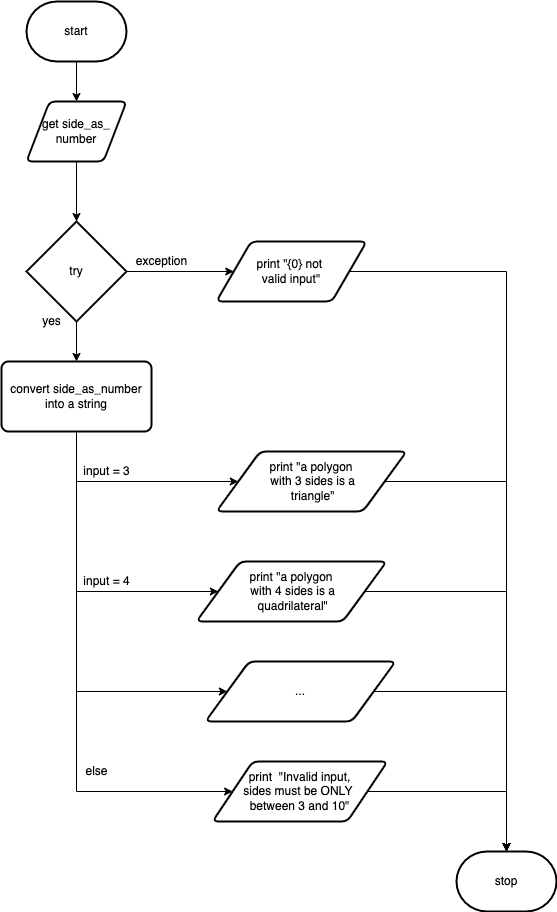

The diagram above was exported from draw.io. Its source (the exported page's mxGraphModel, read from the mxfile embedded in the PNG):
<mxGraphModel dx="627" dy="569" grid="1" gridSize="10" guides="1" tooltips="1" connect="1" arrows="1" fold="1" page="1" pageScale="1" pageWidth="827" pageHeight="1169" math="0" shadow="0">
  <root>
    <mxCell id="0" />
    <mxCell id="1" parent="0" />
    <mxCell id="8" style="edgeStyle=none;html=1;exitX=0.5;exitY=1;exitDx=0;exitDy=0;exitPerimeter=0;" parent="1" source="2" edge="1">
      <mxGeometry relative="1" as="geometry">
        <mxPoint x="190" y="150" as="targetPoint" />
      </mxGeometry>
    </mxCell>
    <mxCell id="2" value="start" style="strokeWidth=2;html=1;shape=mxgraph.flowchart.terminator;whiteSpace=wrap;" parent="1" vertex="1">
      <mxGeometry x="140" y="50" width="100" height="60" as="geometry" />
    </mxCell>
    <mxCell id="9" style="edgeStyle=none;html=1;exitX=0.5;exitY=1;exitDx=0;exitDy=0;" parent="1" source="28" target="5" edge="1">
      <mxGeometry relative="1" as="geometry">
        <mxPoint x="190" y="250" as="sourcePoint" />
      </mxGeometry>
    </mxCell>
    <mxCell id="18" style="edgeStyle=none;html=1;exitX=0.5;exitY=1;exitDx=0;exitDy=0;entryX=0;entryY=0.5;entryDx=0;entryDy=0;rounded=0;" parent="1" source="4" target="12" edge="1">
      <mxGeometry relative="1" as="geometry">
        <Array as="points">
          <mxPoint x="190" y="530" />
        </Array>
      </mxGeometry>
    </mxCell>
    <mxCell id="19" style="edgeStyle=none;rounded=0;html=1;exitX=0.5;exitY=1;exitDx=0;exitDy=0;entryX=0;entryY=0.5;entryDx=0;entryDy=0;" parent="1" source="4" target="13" edge="1">
      <mxGeometry relative="1" as="geometry">
        <Array as="points">
          <mxPoint x="190" y="640" />
        </Array>
      </mxGeometry>
    </mxCell>
    <mxCell id="20" style="edgeStyle=none;rounded=0;html=1;exitX=0.5;exitY=1;exitDx=0;exitDy=0;entryX=0;entryY=0.5;entryDx=0;entryDy=0;" parent="1" source="4" target="14" edge="1">
      <mxGeometry relative="1" as="geometry">
        <Array as="points">
          <mxPoint x="190" y="740" />
        </Array>
      </mxGeometry>
    </mxCell>
    <mxCell id="21" style="edgeStyle=none;rounded=0;html=1;exitX=0.5;exitY=1;exitDx=0;exitDy=0;entryX=0;entryY=0.5;entryDx=0;entryDy=0;" parent="1" source="4" target="16" edge="1">
      <mxGeometry relative="1" as="geometry">
        <Array as="points">
          <mxPoint x="190" y="840" />
        </Array>
      </mxGeometry>
    </mxCell>
    <mxCell id="4" value="convert side_as_number into a string" style="rounded=1;whiteSpace=wrap;html=1;absoluteArcSize=1;arcSize=14;strokeWidth=2;" parent="1" vertex="1">
      <mxGeometry x="115" y="410" width="150" height="70" as="geometry" />
    </mxCell>
    <mxCell id="10" style="edgeStyle=none;html=1;exitX=0.5;exitY=1;exitDx=0;exitDy=0;exitPerimeter=0;" parent="1" source="5" target="4" edge="1">
      <mxGeometry relative="1" as="geometry" />
    </mxCell>
    <mxCell id="11" style="edgeStyle=none;html=1;exitX=1;exitY=0.5;exitDx=0;exitDy=0;exitPerimeter=0;" parent="1" source="5" target="6" edge="1">
      <mxGeometry relative="1" as="geometry" />
    </mxCell>
    <mxCell id="5" value="try" style="strokeWidth=2;html=1;shape=mxgraph.flowchart.decision;whiteSpace=wrap;" parent="1" vertex="1">
      <mxGeometry x="140" y="270" width="100" height="100" as="geometry" />
    </mxCell>
    <mxCell id="29" style="edgeStyle=none;rounded=0;html=1;exitX=1;exitY=0.5;exitDx=0;exitDy=0;" parent="1" source="6" target="17" edge="1">
      <mxGeometry relative="1" as="geometry">
        <Array as="points">
          <mxPoint x="620" y="320" />
        </Array>
      </mxGeometry>
    </mxCell>
    <mxCell id="6" value="print &quot;{0} not &lt;br&gt;valid input&quot;" style="shape=parallelogram;html=1;strokeWidth=2;perimeter=parallelogramPerimeter;whiteSpace=wrap;rounded=1;arcSize=12;size=0.23;" parent="1" vertex="1">
      <mxGeometry x="330" y="290" width="150" height="60" as="geometry" />
    </mxCell>
    <mxCell id="22" style="edgeStyle=none;rounded=0;html=1;exitX=1;exitY=0.5;exitDx=0;exitDy=0;entryX=0.5;entryY=0;entryDx=0;entryDy=0;entryPerimeter=0;" parent="1" source="12" target="17" edge="1">
      <mxGeometry relative="1" as="geometry">
        <Array as="points">
          <mxPoint x="620" y="530" />
        </Array>
      </mxGeometry>
    </mxCell>
    <mxCell id="12" value="print &quot;a polygon&lt;br&gt;&amp;nbsp;with 3 sides is a&lt;br&gt;&amp;nbsp;triangle&quot;" style="shape=parallelogram;html=1;strokeWidth=2;perimeter=parallelogramPerimeter;whiteSpace=wrap;rounded=1;arcSize=12;size=0.23;" parent="1" vertex="1">
      <mxGeometry x="330" y="500" width="190" height="60" as="geometry" />
    </mxCell>
    <mxCell id="23" style="edgeStyle=none;rounded=0;html=1;exitX=1;exitY=0.5;exitDx=0;exitDy=0;" parent="1" source="13" edge="1">
      <mxGeometry relative="1" as="geometry">
        <mxPoint x="620" y="900" as="targetPoint" />
        <Array as="points">
          <mxPoint x="620" y="640" />
        </Array>
      </mxGeometry>
    </mxCell>
    <mxCell id="13" value="print &quot;a polygon&lt;br&gt;&amp;nbsp;with 4 sides is a&lt;br&gt;&amp;nbsp;quadrilateral&quot;" style="shape=parallelogram;html=1;strokeWidth=2;perimeter=parallelogramPerimeter;whiteSpace=wrap;rounded=1;arcSize=12;size=0.23;" parent="1" vertex="1">
      <mxGeometry x="310" y="610" width="190" height="60" as="geometry" />
    </mxCell>
    <mxCell id="24" style="edgeStyle=none;rounded=0;html=1;exitX=1;exitY=0.5;exitDx=0;exitDy=0;" parent="1" source="14" edge="1">
      <mxGeometry relative="1" as="geometry">
        <mxPoint x="620" y="900" as="targetPoint" />
        <Array as="points">
          <mxPoint x="620" y="740" />
        </Array>
      </mxGeometry>
    </mxCell>
    <mxCell id="14" value="..." style="shape=parallelogram;html=1;strokeWidth=2;perimeter=parallelogramPerimeter;whiteSpace=wrap;rounded=1;arcSize=12;size=0.23;" parent="1" vertex="1">
      <mxGeometry x="319" y="710" width="190" height="60" as="geometry" />
    </mxCell>
    <mxCell id="25" style="edgeStyle=none;rounded=0;html=1;exitX=1;exitY=0.5;exitDx=0;exitDy=0;" parent="1" source="16" edge="1">
      <mxGeometry relative="1" as="geometry">
        <mxPoint x="620" y="900" as="targetPoint" />
        <Array as="points">
          <mxPoint x="620" y="840" />
        </Array>
      </mxGeometry>
    </mxCell>
    <mxCell id="16" value="print&amp;nbsp; &quot;Invalid input,&lt;br&gt;sides must be ONLY &lt;br&gt;between 3 and 10&quot;" style="shape=parallelogram;html=1;strokeWidth=2;perimeter=parallelogramPerimeter;whiteSpace=wrap;rounded=1;arcSize=12;size=0.23;" parent="1" vertex="1">
      <mxGeometry x="326" y="810" width="175" height="60" as="geometry" />
    </mxCell>
    <mxCell id="17" value="stop" style="strokeWidth=2;html=1;shape=mxgraph.flowchart.terminator;whiteSpace=wrap;" parent="1" vertex="1">
      <mxGeometry x="570" y="900" width="100" height="60" as="geometry" />
    </mxCell>
    <mxCell id="26" value="exception" style="text;html=1;resizable=0;autosize=1;align=center;verticalAlign=middle;points=[];fillColor=none;strokeColor=none;rounded=0;" parent="1" vertex="1">
      <mxGeometry x="240" y="300" width="70" height="20" as="geometry" />
    </mxCell>
    <mxCell id="27" value="yes" style="text;html=1;resizable=0;autosize=1;align=center;verticalAlign=middle;points=[];fillColor=none;strokeColor=none;rounded=0;" parent="1" vertex="1">
      <mxGeometry x="150" y="360" width="30" height="20" as="geometry" />
    </mxCell>
    <mxCell id="28" value="&lt;span&gt;get side_as_&lt;/span&gt;&lt;br&gt;&lt;span&gt;number&lt;/span&gt;" style="shape=parallelogram;html=1;strokeWidth=2;perimeter=parallelogramPerimeter;whiteSpace=wrap;rounded=1;arcSize=12;size=0.23;" parent="1" vertex="1">
      <mxGeometry x="140" y="150" width="100" height="60" as="geometry" />
    </mxCell>
    <mxCell id="30" value="input = 3" style="text;html=1;align=center;verticalAlign=middle;resizable=0;points=[];autosize=1;strokeColor=none;fillColor=none;" parent="1" vertex="1">
      <mxGeometry x="190" y="510" width="60" height="20" as="geometry" />
    </mxCell>
    <mxCell id="31" value="input = 4" style="text;html=1;align=center;verticalAlign=middle;resizable=0;points=[];autosize=1;strokeColor=none;fillColor=none;" parent="1" vertex="1">
      <mxGeometry x="190" y="620" width="60" height="20" as="geometry" />
    </mxCell>
    <mxCell id="32" value="else" style="text;html=1;align=center;verticalAlign=middle;resizable=0;points=[];autosize=1;strokeColor=none;fillColor=none;" parent="1" vertex="1">
      <mxGeometry x="190" y="810" width="40" height="20" as="geometry" />
    </mxCell>
  </root>
</mxGraphModel>